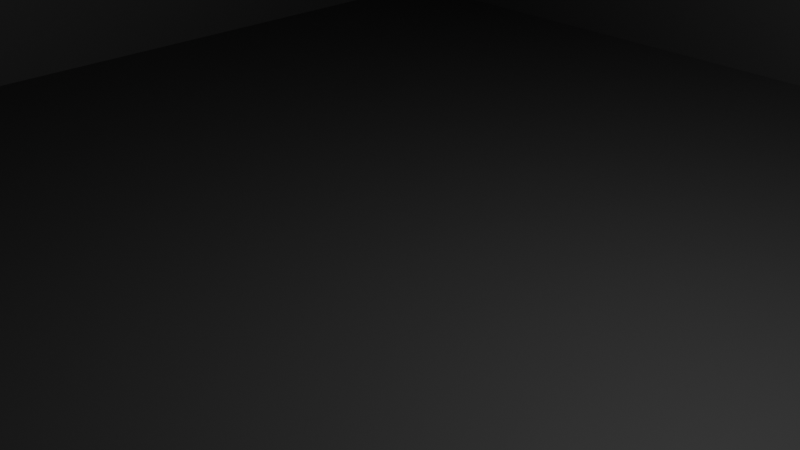 # Source: City_Building2.blend  (saved by Blender 4.4.30; exported with 4.5.12 LTS)
import bpy
from mathutils import Matrix  # noqa: F401  (used for matrix-valued properties, if any)

bpy.ops.wm.read_factory_settings(use_empty=True)
scene = bpy.context.scene
scene.name = 'Scene'

# ---- collections
col_collection = bpy.data.collections.new('Collection'); scene.collection.children.link(col_collection)

# ---- materials (node trees are filled in below, after node groups)
mat_material = bpy.data.materials.new('Material')
mat_material.alpha_threshold = 0.0
mat_material.roughness = 0.5
mat_material.line_color = (0.0, 0.0, 0.0, 1.0)
mat_material_001 = bpy.data.materials.new('Material.001')
mat_material_002 = bpy.data.materials.new('Material.002')
mat_material_003 = bpy.data.materials.new('Material.003')

# ---- material node trees
mat_material.use_nodes = True; mat_material.node_tree.nodes.clear()
_N = mat_material.node_tree.nodes; _L = mat_material.node_tree.links
n0 = _N.new('ShaderNodeOutputMaterial'); n0.name = 'Material Output'; n0.location = (300, 300)
n1 = _N.new('ShaderNodeBsdfPrincipled'); n1.name = 'Principled BSDF'; n1.location = (10, 300)
n1.inputs[0].default_value = (0.06667, 0.06667, 0.06667, 1.0)
n1.inputs[2].default_value = 0.5512
n1.inputs[3].default_value = 1.45
_L.new(n1.outputs[0], n0.inputs[0])
n0.is_active_output = True
mat_material_001.use_nodes = True; mat_material_001.node_tree.nodes.clear()
_N = mat_material_001.node_tree.nodes; _L = mat_material_001.node_tree.links
n0 = _N.new('ShaderNodeBsdfPrincipled'); n0.name = 'Principled BSDF'; n0.location = (10, 300)
n0.inputs[0].default_value = (0.0, 0.4505, 0.7239, 1.0)
n0.inputs[1].default_value = 0.6535
n0.inputs[2].default_value = 0.1693
n1 = _N.new('ShaderNodeOutputMaterial'); n1.name = 'Material Output'; n1.location = (300, 300)
_L.new(n0.outputs[0], n1.inputs[0])
n1.is_active_output = True
mat_material_002.use_nodes = True; mat_material_002.node_tree.nodes.clear()
_N = mat_material_002.node_tree.nodes; _L = mat_material_002.node_tree.links
n0 = _N.new('ShaderNodeBsdfPrincipled'); n0.name = 'Principled BSDF'; n0.location = (10, 300)
n0.inputs[0].default_value = (0.2889, 0.2889, 0.2889, 1.0)
n0.inputs[1].default_value = 0.6142
n1 = _N.new('ShaderNodeOutputMaterial'); n1.name = 'Material Output'; n1.location = (300, 300)
_L.new(n0.outputs[0], n1.inputs[0])
n1.is_active_output = True
mat_material_003.use_nodes = True; mat_material_003.node_tree.nodes.clear()
_N = mat_material_003.node_tree.nodes; _L = mat_material_003.node_tree.links
n0 = _N.new('ShaderNodeBsdfPrincipled'); n0.name = 'Principled BSDF'; n0.location = (10, 300)
n0.inputs[0].default_value = (0.6111, 0.6111, 0.6111, 1.0)
n0.inputs[1].default_value = 0.6614
n1 = _N.new('ShaderNodeOutputMaterial'); n1.name = 'Material Output'; n1.location = (300, 300)
_L.new(n0.outputs[0], n1.inputs[0])
n1.is_active_output = True

# ---- world
world_world = bpy.data.worlds.new('World'); scene.world = world_world
world_world.use_nodes = True; world_world.node_tree.nodes.clear()
_N = world_world.node_tree.nodes; _L = world_world.node_tree.links
n0 = _N.new('ShaderNodeOutputWorld'); n0.name = 'World Output'; n0.location = (300, 300)
n1 = _N.new('ShaderNodeBackground'); n1.name = 'Background'; n1.location = (10, 300)
n1.inputs[0].default_value = (0.05088, 0.05088, 0.05088, 1.0)
_L.new(n1.outputs[0], n0.inputs[0])
n0.is_active_output = True
world_world.color = (0.05088, 0.05088, 0.05088)
world_world.sun_shadow_jitter_overblur = 0.0

# ---- cameras
cam_camera = bpy.data.cameras.new('Camera')
cam_camera.clip_end = 100.0
cam_camera.ortho_scale = 7.314

# ---- lights
light_light = bpy.data.lights.new('Light', 'POINT')
light_light.energy = 1000.0
light_light.shadow_soft_size = 0.1

# ---- meshes
me_cube = bpy.data.meshes.new('Cube')
me_cube.from_pydata([(1.0, 1.0, 1.0), (1.0, 1.0, -1.0), (0.8573, 0.8573, 0.8338), (1.0, -1.0, 1.0), (1.0, -1.0, -1.0), (0.8573, -0.8573, 0.8338), (-1.0, 1.0, 1.0), (-1.0, 1.0, -1.0), (-0.8573, 0.8573, 0.8338), (-1.0, -1.0, 1.0), (-1.0, -1.0, -1.0), (-0.8573, -0.8573, 0.8338), (-0.8573, -0.8573, 1.0), (0.8573, 0.8573, 1.0), (-0.8573, 0.8573, 1.0), (0.8573, -0.8573, 1.0)], [], [(6, 9, 3, 15, 12, 14), (3, 0, 6, 14, 13, 15), (4, 3, 9, 10), (10, 9, 6, 7), (7, 1, 4, 10), (1, 0, 3, 4), (7, 6, 0, 1), (5, 11, 12, 15), (12, 11, 8, 14), (8, 11, 5, 2), (2, 5, 15, 13), (14, 8, 2, 13)])
_uv = me_cube.uv_layers.new(name='UVMap')
_uv.uv.foreach_set('vector', [0.875, 0.5, 0.875, 0.75, 0.625, 0.75, 0.6428, 0.7322, 0.8572, 0.7322, 0.8572, 0.5178, 0.625, 0.75, 0.625, 0.5, 0.875, 0.5, 0.8572, 0.5178, 0.6428, 0.5178, 0.6428, 0.7322, 0.375, 0.75, 0.625, 0.75, 0.625, 1.0, 0.375, 1.0, 0.375, 0.0, 0.625, 0.0, 0.625, 0.25, 0.375, 0.25, 0.125, 0.5, 0.375, 0.5, 0.375, 0.75, 0.125, 0.75, 0.375, 0.5, 0.625, 0.5, 0.625, 0.75, 0.375, 0.75, 0.375, 0.25, 0.625, 0.25, 0.625, 0.5, 0.375, 0.5, 0.375, 0.75, 0.375, 1.0, 0.3958, 1.0, 0.3958, 0.75, 0.3958, 0.0, 0.375, 0.0, 0.375, 0.25, 0.3958, 0.25, 0.125, 0.5, 0.125, 0.75, 0.375, 0.75, 0.375, 0.5, 0.375, 0.5, 0.375, 0.75, 0.3958, 0.75, 0.3958, 0.5, 0.3958, 0.25, 0.375, 0.25, 0.375, 0.5, 0.3958, 0.5])
me_cube.materials.append(mat_material)
me_cube.use_mirror_vertex_groups = False
me_cube.update()
me_cube_002 = bpy.data.meshes.new('Cube.002')
me_cube_002.from_pydata([(-1.0, 1.0, -1.0), (-1.0, 1.0, 1.0), (1.0, 1.0, -1.0), (1.0, 1.0, 1.0), (1.4, 1.0, -1.0), (1.4, 1.0, 1.0), (3.4, 1.0, -1.0), (3.4, 1.0, 1.0), (3.8, 1.0, -1.0), (3.8, 1.0, 1.0), (5.8, 1.0, -1.0), (5.8, 1.0, 1.0), (6.2, 1.0, -1.0), (6.2, 1.0, 1.0), (8.2, 1.0, -1.0), (8.2, 1.0, 1.0), (8.6, 1.0, -1.0), (8.6, 1.0, 1.0), (10.6, 1.0, -1.0), (10.6, 1.0, 1.0), (-1.0, 1.0, 1.2), (-1.0, 1.0, 3.2), (1.0, 1.0, 1.2), (1.0, 1.0, 3.2), (1.4, 1.0, 1.2), (1.4, 1.0, 3.2), (3.4, 1.0, 1.2), (3.4, 1.0, 3.2), (3.8, 1.0, 1.2), (3.8, 1.0, 3.2), (5.8, 1.0, 1.2), (5.8, 1.0, 3.2), (6.2, 1.0, 1.2), (6.2, 1.0, 3.2), (8.2, 1.0, 1.2), (8.2, 1.0, 3.2), (8.6, 1.0, 1.2), (8.6, 1.0, 3.2), (10.6, 1.0, 1.2), (10.6, 1.0, 3.2), (-1.0, 1.0, 3.4), (-1.0, 1.0, 5.4), (1.0, 1.0, 3.4), (1.0, 1.0, 5.4), (1.4, 1.0, 3.4), (1.4, 1.0, 5.4), (3.4, 1.0, 3.4), (3.4, 1.0, 5.4), (3.8, 1.0, 3.4), (3.8, 1.0, 5.4), (5.8, 1.0, 3.4), (5.8, 1.0, 5.4), (6.2, 1.0, 3.4), (6.2, 1.0, 5.4), (8.2, 1.0, 3.4), (8.2, 1.0, 5.4), (8.6, 1.0, 3.4), (8.6, 1.0, 5.4), (10.6, 1.0, 3.4), (10.6, 1.0, 5.4), (-1.0, 1.0, 5.6), (-1.0, 1.0, 7.6), (1.0, 1.0, 5.6), (1.0, 1.0, 7.6), (1.4, 1.0, 5.6), (1.4, 1.0, 7.6), (3.4, 1.0, 5.6), (3.4, 1.0, 7.6), (3.8, 1.0, 5.6), (3.8, 1.0, 7.6), (5.8, 1.0, 5.6), (5.8, 1.0, 7.6), (6.2, 1.0, 5.6), (6.2, 1.0, 7.6), (8.2, 1.0, 5.6), (8.2, 1.0, 7.6), (8.6, 1.0, 5.6), (8.6, 1.0, 7.6), (10.6, 1.0, 5.6), (10.6, 1.0, 7.6), (-1.0, 1.0, 7.8), (-1.0, 1.0, 9.8), (1.0, 1.0, 7.8), (1.0, 1.0, 9.8), (1.4, 1.0, 7.8), (1.4, 1.0, 9.8), (3.4, 1.0, 7.8), (3.4, 1.0, 9.8), (3.8, 1.0, 7.8), (3.8, 1.0, 9.8), (5.8, 1.0, 7.8), (5.8, 1.0, 9.8), (6.2, 1.0, 7.8), (6.2, 1.0, 9.8), (8.2, 1.0, 7.8), (8.2, 1.0, 9.8), (8.6, 1.0, 7.8), (8.6, 1.0, 9.8), (10.6, 1.0, 7.8), (10.6, 1.0, 9.8), (-1.0, 1.0, 10.0), (-1.0, 1.0, 12.0), (1.0, 1.0, 10.0), (1.0, 1.0, 12.0), (1.4, 1.0, 10.0), (1.4, 1.0, 12.0), (3.4, 1.0, 10.0), (3.4, 1.0, 12.0), (3.8, 1.0, 10.0), (3.8, 1.0, 12.0), (5.8, 1.0, 10.0), (5.8, 1.0, 12.0), (6.2, 1.0, 10.0), (6.2, 1.0, 12.0), (8.2, 1.0, 10.0), (8.2, 1.0, 12.0), (8.6, 1.0, 10.0), (8.6, 1.0, 12.0), (10.6, 1.0, 10.0), (10.6, 1.0, 12.0)], [], [(0, 1, 3, 2), (4, 5, 7, 6), (8, 9, 11, 10), (12, 13, 15, 14), (16, 17, 19, 18), (20, 21, 23, 22), (24, 25, 27, 26), (28, 29, 31, 30), (32, 33, 35, 34), (36, 37, 39, 38), (40, 41, 43, 42), (44, 45, 47, 46), (48, 49, 51, 50), (52, 53, 55, 54), (56, 57, 59, 58), (60, 61, 63, 62), (64, 65, 67, 66), (68, 69, 71, 70), (72, 73, 75, 74), (76, 77, 79, 78), (80, 81, 83, 82), (84, 85, 87, 86), (88, 89, 91, 90), (92, 93, 95, 94), (96, 97, 99, 98), (100, 101, 103, 102), (104, 105, 107, 106), (108, 109, 111, 110), (112, 113, 115, 114), (116, 117, 119, 118)])
_uv = me_cube_002.uv_layers.new(name='UVMap')
_uv.uv.foreach_set('vector', [0.375, 0.25, 0.625, 0.25, 0.625, 0.5, 0.375, 0.5, 0.375, 0.25, 0.625, 0.25, 0.625, 0.5, 0.375, 0.5, 0.375, 0.25, 0.625, 0.25, 0.625, 0.5, 0.375, 0.5, 0.375, 0.25, 0.625, 0.25, 0.625, 0.5, 0.375, 0.5, 0.375, 0.25, 0.625, 0.25, 0.625, 0.5, 0.375, 0.5, 0.375, 0.25, 0.625, 0.25, 0.625, 0.5, 0.375, 0.5, 0.375, 0.25, 0.625, 0.25, 0.625, 0.5, 0.375, 0.5, 0.375, 0.25, 0.625, 0.25, 0.625, 0.5, 0.375, 0.5, 0.375, 0.25, 0.625, 0.25, 0.625, 0.5, 0.375, 0.5, 0.375, 0.25, 0.625, 0.25, 0.625, 0.5, 0.375, 0.5, 0.375, 0.25, 0.625, 0.25, 0.625, 0.5, 0.375, 0.5, 0.375, 0.25, 0.625, 0.25, 0.625, 0.5, 0.375, 0.5, 0.375, 0.25, 0.625, 0.25, 0.625, 0.5, 0.375, 0.5, 0.375, 0.25, 0.625, 0.25, 0.625, 0.5, 0.375, 0.5, 0.375, 0.25, 0.625, 0.25, 0.625, 0.5, 0.375, 0.5, 0.375, 0.25, 0.625, 0.25, 0.625, 0.5, 0.375, 0.5, 0.375, 0.25, 0.625, 0.25, 0.625, 0.5, 0.375, 0.5, 0.375, 0.25, 0.625, 0.25, 0.625, 0.5, 0.375, 0.5, 0.375, 0.25, 0.625, 0.25, 0.625, 0.5, 0.375, 0.5, 0.375, 0.25, 0.625, 0.25, 0.625, 0.5, 0.375, 0.5, 0.375, 0.25, 0.625, 0.25, 0.625, 0.5, 0.375, 0.5, 0.375, 0.25, 0.625, 0.25, 0.625, 0.5, 0.375, 0.5, 0.375, 0.25, 0.625, 0.25, 0.625, 0.5, 0.375, 0.5, 0.375, 0.25, 0.625, 0.25, 0.625, 0.5, 0.375, 0.5, 0.375, 0.25, 0.625, 0.25, 0.625, 0.5, 0.375, 0.5, 0.375, 0.25, 0.625, 0.25, 0.625, 0.5, 0.375, 0.5, 0.375, 0.25, 0.625, 0.25, 0.625, 0.5, 0.375, 0.5, 0.375, 0.25, 0.625, 0.25, 0.625, 0.5, 0.375, 0.5, 0.375, 0.25, 0.625, 0.25, 0.625, 0.5, 0.375, 0.5, 0.375, 0.25, 0.625, 0.25, 0.625, 0.5, 0.375, 0.5])
me_cube_002.materials.append(mat_material_001)
me_cube_002.update()
me_cube_005 = bpy.data.meshes.new('Cube.005')
me_cube_005.from_pydata([(-1.0, 1.0, -1.0), (-1.0, 1.0, 1.0), (1.0, 1.0, -1.0), (1.0, 1.0, 1.0), (1.4, 1.0, -1.0), (1.4, 1.0, 1.0), (3.4, 1.0, -1.0), (3.4, 1.0, 1.0), (3.8, 1.0, -1.0), (3.8, 1.0, 1.0), (5.8, 1.0, -1.0), (5.8, 1.0, 1.0), (6.2, 1.0, -1.0), (6.2, 1.0, 1.0), (8.2, 1.0, -1.0), (8.2, 1.0, 1.0), (8.6, 1.0, -1.0), (8.6, 1.0, 1.0), (10.6, 1.0, -1.0), (10.6, 1.0, 1.0), (-1.0, 1.0, 1.2), (-1.0, 1.0, 3.2), (1.0, 1.0, 1.2), (1.0, 1.0, 3.2), (1.4, 1.0, 1.2), (1.4, 1.0, 3.2), (3.4, 1.0, 1.2), (3.4, 1.0, 3.2), (3.8, 1.0, 1.2), (3.8, 1.0, 3.2), (5.8, 1.0, 1.2), (5.8, 1.0, 3.2), (6.2, 1.0, 1.2), (6.2, 1.0, 3.2), (8.2, 1.0, 1.2), (8.2, 1.0, 3.2), (8.6, 1.0, 1.2), (8.6, 1.0, 3.2), (10.6, 1.0, 1.2), (10.6, 1.0, 3.2), (-1.0, 1.0, 3.4), (-1.0, 1.0, 5.4), (1.0, 1.0, 3.4), (1.0, 1.0, 5.4), (1.4, 1.0, 3.4), (1.4, 1.0, 5.4), (3.4, 1.0, 3.4), (3.4, 1.0, 5.4), (3.8, 1.0, 3.4), (3.8, 1.0, 5.4), (5.8, 1.0, 3.4), (5.8, 1.0, 5.4), (6.2, 1.0, 3.4), (6.2, 1.0, 5.4), (8.2, 1.0, 3.4), (8.2, 1.0, 5.4), (8.6, 1.0, 3.4), (8.6, 1.0, 5.4), (10.6, 1.0, 3.4), (10.6, 1.0, 5.4), (-1.0, 1.0, 5.6), (-1.0, 1.0, 7.6), (1.0, 1.0, 5.6), (1.0, 1.0, 7.6), (1.4, 1.0, 5.6), (1.4, 1.0, 7.6), (3.4, 1.0, 5.6), (3.4, 1.0, 7.6), (3.8, 1.0, 5.6), (3.8, 1.0, 7.6), (5.8, 1.0, 5.6), (5.8, 1.0, 7.6), (6.2, 1.0, 5.6), (6.2, 1.0, 7.6), (8.2, 1.0, 5.6), (8.2, 1.0, 7.6), (8.6, 1.0, 5.6), (8.6, 1.0, 7.6), (10.6, 1.0, 5.6), (10.6, 1.0, 7.6), (-1.0, 1.0, 7.8), (-1.0, 1.0, 9.8), (1.0, 1.0, 7.8), (1.0, 1.0, 9.8), (1.4, 1.0, 7.8), (1.4, 1.0, 9.8), (3.4, 1.0, 7.8), (3.4, 1.0, 9.8), (3.8, 1.0, 7.8), (3.8, 1.0, 9.8), (5.8, 1.0, 7.8), (5.8, 1.0, 9.8), (6.2, 1.0, 7.8), (6.2, 1.0, 9.8), (8.2, 1.0, 7.8), (8.2, 1.0, 9.8), (8.6, 1.0, 7.8), (8.6, 1.0, 9.8), (10.6, 1.0, 7.8), (10.6, 1.0, 9.8), (-1.0, 1.0, 10.0), (-1.0, 1.0, 12.0), (1.0, 1.0, 10.0), (1.0, 1.0, 12.0), (1.4, 1.0, 10.0), (1.4, 1.0, 12.0), (3.4, 1.0, 10.0), (3.4, 1.0, 12.0), (3.8, 1.0, 10.0), (3.8, 1.0, 12.0), (5.8, 1.0, 10.0), (5.8, 1.0, 12.0), (6.2, 1.0, 10.0), (6.2, 1.0, 12.0), (8.2, 1.0, 10.0), (8.2, 1.0, 12.0), (8.6, 1.0, 10.0), (8.6, 1.0, 12.0), (10.6, 1.0, 10.0), (10.6, 1.0, 12.0)], [], [(0, 1, 3, 2), (4, 5, 7, 6), (8, 9, 11, 10), (12, 13, 15, 14), (16, 17, 19, 18), (20, 21, 23, 22), (24, 25, 27, 26), (28, 29, 31, 30), (32, 33, 35, 34), (36, 37, 39, 38), (40, 41, 43, 42), (44, 45, 47, 46), (48, 49, 51, 50), (52, 53, 55, 54), (56, 57, 59, 58), (60, 61, 63, 62), (64, 65, 67, 66), (68, 69, 71, 70), (72, 73, 75, 74), (76, 77, 79, 78), (80, 81, 83, 82), (84, 85, 87, 86), (88, 89, 91, 90), (92, 93, 95, 94), (96, 97, 99, 98), (100, 101, 103, 102), (104, 105, 107, 106), (108, 109, 111, 110), (112, 113, 115, 114), (116, 117, 119, 118)])
_uv = me_cube_005.uv_layers.new(name='UVMap')
_uv.uv.foreach_set('vector', [0.375, 0.25, 0.625, 0.25, 0.625, 0.5, 0.375, 0.5, 0.375, 0.25, 0.625, 0.25, 0.625, 0.5, 0.375, 0.5, 0.375, 0.25, 0.625, 0.25, 0.625, 0.5, 0.375, 0.5, 0.375, 0.25, 0.625, 0.25, 0.625, 0.5, 0.375, 0.5, 0.375, 0.25, 0.625, 0.25, 0.625, 0.5, 0.375, 0.5, 0.375, 0.25, 0.625, 0.25, 0.625, 0.5, 0.375, 0.5, 0.375, 0.25, 0.625, 0.25, 0.625, 0.5, 0.375, 0.5, 0.375, 0.25, 0.625, 0.25, 0.625, 0.5, 0.375, 0.5, 0.375, 0.25, 0.625, 0.25, 0.625, 0.5, 0.375, 0.5, 0.375, 0.25, 0.625, 0.25, 0.625, 0.5, 0.375, 0.5, 0.375, 0.25, 0.625, 0.25, 0.625, 0.5, 0.375, 0.5, 0.375, 0.25, 0.625, 0.25, 0.625, 0.5, 0.375, 0.5, 0.375, 0.25, 0.625, 0.25, 0.625, 0.5, 0.375, 0.5, 0.375, 0.25, 0.625, 0.25, 0.625, 0.5, 0.375, 0.5, 0.375, 0.25, 0.625, 0.25, 0.625, 0.5, 0.375, 0.5, 0.375, 0.25, 0.625, 0.25, 0.625, 0.5, 0.375, 0.5, 0.375, 0.25, 0.625, 0.25, 0.625, 0.5, 0.375, 0.5, 0.375, 0.25, 0.625, 0.25, 0.625, 0.5, 0.375, 0.5, 0.375, 0.25, 0.625, 0.25, 0.625, 0.5, 0.375, 0.5, 0.375, 0.25, 0.625, 0.25, 0.625, 0.5, 0.375, 0.5, 0.375, 0.25, 0.625, 0.25, 0.625, 0.5, 0.375, 0.5, 0.375, 0.25, 0.625, 0.25, 0.625, 0.5, 0.375, 0.5, 0.375, 0.25, 0.625, 0.25, 0.625, 0.5, 0.375, 0.5, 0.375, 0.25, 0.625, 0.25, 0.625, 0.5, 0.375, 0.5, 0.375, 0.25, 0.625, 0.25, 0.625, 0.5, 0.375, 0.5, 0.375, 0.25, 0.625, 0.25, 0.625, 0.5, 0.375, 0.5, 0.375, 0.25, 0.625, 0.25, 0.625, 0.5, 0.375, 0.5, 0.375, 0.25, 0.625, 0.25, 0.625, 0.5, 0.375, 0.5, 0.375, 0.25, 0.625, 0.25, 0.625, 0.5, 0.375, 0.5, 0.375, 0.25, 0.625, 0.25, 0.625, 0.5, 0.375, 0.5])
me_cube_005.materials.append(mat_material_001)
me_cube_005.update()
me_cube_006 = bpy.data.meshes.new('Cube.006')
me_cube_006.from_pydata([(-1.0, 1.0, -1.0), (-1.0, 1.0, 1.0), (1.0, 1.0, -1.0), (1.0, 1.0, 1.0), (1.4, 1.0, -1.0), (1.4, 1.0, 1.0), (3.4, 1.0, -1.0), (3.4, 1.0, 1.0), (3.8, 1.0, -1.0), (3.8, 1.0, 1.0), (5.8, 1.0, -1.0), (5.8, 1.0, 1.0), (6.2, 1.0, -1.0), (6.2, 1.0, 1.0), (8.2, 1.0, -1.0), (8.2, 1.0, 1.0), (8.6, 1.0, -1.0), (8.6, 1.0, 1.0), (10.6, 1.0, -1.0), (10.6, 1.0, 1.0), (-1.0, 1.0, 1.2), (-1.0, 1.0, 3.2), (1.0, 1.0, 1.2), (1.0, 1.0, 3.2), (1.4, 1.0, 1.2), (1.4, 1.0, 3.2), (3.4, 1.0, 1.2), (3.4, 1.0, 3.2), (3.8, 1.0, 1.2), (3.8, 1.0, 3.2), (5.8, 1.0, 1.2), (5.8, 1.0, 3.2), (6.2, 1.0, 1.2), (6.2, 1.0, 3.2), (8.2, 1.0, 1.2), (8.2, 1.0, 3.2), (8.6, 1.0, 1.2), (8.6, 1.0, 3.2), (10.6, 1.0, 1.2), (10.6, 1.0, 3.2), (-1.0, 1.0, 3.4), (-1.0, 1.0, 5.4), (1.0, 1.0, 3.4), (1.0, 1.0, 5.4), (1.4, 1.0, 3.4), (1.4, 1.0, 5.4), (3.4, 1.0, 3.4), (3.4, 1.0, 5.4), (3.8, 1.0, 3.4), (3.8, 1.0, 5.4), (5.8, 1.0, 3.4), (5.8, 1.0, 5.4), (6.2, 1.0, 3.4), (6.2, 1.0, 5.4), (8.2, 1.0, 3.4), (8.2, 1.0, 5.4), (8.6, 1.0, 3.4), (8.6, 1.0, 5.4), (10.6, 1.0, 3.4), (10.6, 1.0, 5.4), (-1.0, 1.0, 5.6), (-1.0, 1.0, 7.6), (1.0, 1.0, 5.6), (1.0, 1.0, 7.6), (1.4, 1.0, 5.6), (1.4, 1.0, 7.6), (3.4, 1.0, 5.6), (3.4, 1.0, 7.6), (3.8, 1.0, 5.6), (3.8, 1.0, 7.6), (5.8, 1.0, 5.6), (5.8, 1.0, 7.6), (6.2, 1.0, 5.6), (6.2, 1.0, 7.6), (8.2, 1.0, 5.6), (8.2, 1.0, 7.6), (8.6, 1.0, 5.6), (8.6, 1.0, 7.6), (10.6, 1.0, 5.6), (10.6, 1.0, 7.6), (-1.0, 1.0, 7.8), (-1.0, 1.0, 9.8), (1.0, 1.0, 7.8), (1.0, 1.0, 9.8), (1.4, 1.0, 7.8), (1.4, 1.0, 9.8), (3.4, 1.0, 7.8), (3.4, 1.0, 9.8), (3.8, 1.0, 7.8), (3.8, 1.0, 9.8), (5.8, 1.0, 7.8), (5.8, 1.0, 9.8), (6.2, 1.0, 7.8), (6.2, 1.0, 9.8), (8.2, 1.0, 7.8), (8.2, 1.0, 9.8), (8.6, 1.0, 7.8), (8.6, 1.0, 9.8), (10.6, 1.0, 7.8), (10.6, 1.0, 9.8), (-1.0, 1.0, 10.0), (-1.0, 1.0, 12.0), (1.0, 1.0, 10.0), (1.0, 1.0, 12.0), (1.4, 1.0, 10.0), (1.4, 1.0, 12.0), (3.4, 1.0, 10.0), (3.4, 1.0, 12.0), (3.8, 1.0, 10.0), (3.8, 1.0, 12.0), (5.8, 1.0, 10.0), (5.8, 1.0, 12.0), (6.2, 1.0, 10.0), (6.2, 1.0, 12.0), (8.2, 1.0, 10.0), (8.2, 1.0, 12.0), (8.6, 1.0, 10.0), (8.6, 1.0, 12.0), (10.6, 1.0, 10.0), (10.6, 1.0, 12.0)], [], [(0, 1, 3, 2), (4, 5, 7, 6), (8, 9, 11, 10), (12, 13, 15, 14), (16, 17, 19, 18), (20, 21, 23, 22), (24, 25, 27, 26), (28, 29, 31, 30), (32, 33, 35, 34), (36, 37, 39, 38), (40, 41, 43, 42), (44, 45, 47, 46), (48, 49, 51, 50), (52, 53, 55, 54), (56, 57, 59, 58), (60, 61, 63, 62), (64, 65, 67, 66), (68, 69, 71, 70), (72, 73, 75, 74), (76, 77, 79, 78), (80, 81, 83, 82), (84, 85, 87, 86), (88, 89, 91, 90), (92, 93, 95, 94), (96, 97, 99, 98), (100, 101, 103, 102), (104, 105, 107, 106), (108, 109, 111, 110), (112, 113, 115, 114), (116, 117, 119, 118)])
_uv = me_cube_006.uv_layers.new(name='UVMap')
_uv.uv.foreach_set('vector', [0.375, 0.25, 0.625, 0.25, 0.625, 0.5, 0.375, 0.5, 0.375, 0.25, 0.625, 0.25, 0.625, 0.5, 0.375, 0.5, 0.375, 0.25, 0.625, 0.25, 0.625, 0.5, 0.375, 0.5, 0.375, 0.25, 0.625, 0.25, 0.625, 0.5, 0.375, 0.5, 0.375, 0.25, 0.625, 0.25, 0.625, 0.5, 0.375, 0.5, 0.375, 0.25, 0.625, 0.25, 0.625, 0.5, 0.375, 0.5, 0.375, 0.25, 0.625, 0.25, 0.625, 0.5, 0.375, 0.5, 0.375, 0.25, 0.625, 0.25, 0.625, 0.5, 0.375, 0.5, 0.375, 0.25, 0.625, 0.25, 0.625, 0.5, 0.375, 0.5, 0.375, 0.25, 0.625, 0.25, 0.625, 0.5, 0.375, 0.5, 0.375, 0.25, 0.625, 0.25, 0.625, 0.5, 0.375, 0.5, 0.375, 0.25, 0.625, 0.25, 0.625, 0.5, 0.375, 0.5, 0.375, 0.25, 0.625, 0.25, 0.625, 0.5, 0.375, 0.5, 0.375, 0.25, 0.625, 0.25, 0.625, 0.5, 0.375, 0.5, 0.375, 0.25, 0.625, 0.25, 0.625, 0.5, 0.375, 0.5, 0.375, 0.25, 0.625, 0.25, 0.625, 0.5, 0.375, 0.5, 0.375, 0.25, 0.625, 0.25, 0.625, 0.5, 0.375, 0.5, 0.375, 0.25, 0.625, 0.25, 0.625, 0.5, 0.375, 0.5, 0.375, 0.25, 0.625, 0.25, 0.625, 0.5, 0.375, 0.5, 0.375, 0.25, 0.625, 0.25, 0.625, 0.5, 0.375, 0.5, 0.375, 0.25, 0.625, 0.25, 0.625, 0.5, 0.375, 0.5, 0.375, 0.25, 0.625, 0.25, 0.625, 0.5, 0.375, 0.5, 0.375, 0.25, 0.625, 0.25, 0.625, 0.5, 0.375, 0.5, 0.375, 0.25, 0.625, 0.25, 0.625, 0.5, 0.375, 0.5, 0.375, 0.25, 0.625, 0.25, 0.625, 0.5, 0.375, 0.5, 0.375, 0.25, 0.625, 0.25, 0.625, 0.5, 0.375, 0.5, 0.375, 0.25, 0.625, 0.25, 0.625, 0.5, 0.375, 0.5, 0.375, 0.25, 0.625, 0.25, 0.625, 0.5, 0.375, 0.5, 0.375, 0.25, 0.625, 0.25, 0.625, 0.5, 0.375, 0.5, 0.375, 0.25, 0.625, 0.25, 0.625, 0.5, 0.375, 0.5])
me_cube_006.materials.append(mat_material_001)
me_cube_006.update()
me_cube_007 = bpy.data.meshes.new('Cube.007')
me_cube_007.from_pydata([(-1.0, 1.0, -1.0), (-1.0, 1.0, 1.0), (1.0, 1.0, -1.0), (1.0, 1.0, 1.0), (1.4, 1.0, -1.0), (1.4, 1.0, 1.0), (3.4, 1.0, -1.0), (3.4, 1.0, 1.0), (3.8, 1.0, -1.0), (3.8, 1.0, 1.0), (5.8, 1.0, -1.0), (5.8, 1.0, 1.0), (6.2, 1.0, -1.0), (6.2, 1.0, 1.0), (8.2, 1.0, -1.0), (8.2, 1.0, 1.0), (8.6, 1.0, -1.0), (8.6, 1.0, 1.0), (10.6, 1.0, -1.0), (10.6, 1.0, 1.0), (-1.0, 1.0, 1.2), (-1.0, 1.0, 3.2), (1.0, 1.0, 1.2), (1.0, 1.0, 3.2), (1.4, 1.0, 1.2), (1.4, 1.0, 3.2), (3.4, 1.0, 1.2), (3.4, 1.0, 3.2), (3.8, 1.0, 1.2), (3.8, 1.0, 3.2), (5.8, 1.0, 1.2), (5.8, 1.0, 3.2), (6.2, 1.0, 1.2), (6.2, 1.0, 3.2), (8.2, 1.0, 1.2), (8.2, 1.0, 3.2), (8.6, 1.0, 1.2), (8.6, 1.0, 3.2), (10.6, 1.0, 1.2), (10.6, 1.0, 3.2), (-1.0, 1.0, 3.4), (-1.0, 1.0, 5.4), (1.0, 1.0, 3.4), (1.0, 1.0, 5.4), (1.4, 1.0, 3.4), (1.4, 1.0, 5.4), (3.4, 1.0, 3.4), (3.4, 1.0, 5.4), (3.8, 1.0, 3.4), (3.8, 1.0, 5.4), (5.8, 1.0, 3.4), (5.8, 1.0, 5.4), (6.2, 1.0, 3.4), (6.2, 1.0, 5.4), (8.2, 1.0, 3.4), (8.2, 1.0, 5.4), (8.6, 1.0, 3.4), (8.6, 1.0, 5.4), (10.6, 1.0, 3.4), (10.6, 1.0, 5.4), (-1.0, 1.0, 5.6), (-1.0, 1.0, 7.6), (1.0, 1.0, 5.6), (1.0, 1.0, 7.6), (1.4, 1.0, 5.6), (1.4, 1.0, 7.6), (3.4, 1.0, 5.6), (3.4, 1.0, 7.6), (3.8, 1.0, 5.6), (3.8, 1.0, 7.6), (5.8, 1.0, 5.6), (5.8, 1.0, 7.6), (6.2, 1.0, 5.6), (6.2, 1.0, 7.6), (8.2, 1.0, 5.6), (8.2, 1.0, 7.6), (8.6, 1.0, 5.6), (8.6, 1.0, 7.6), (10.6, 1.0, 5.6), (10.6, 1.0, 7.6), (-1.0, 1.0, 7.8), (-1.0, 1.0, 9.8), (1.0, 1.0, 7.8), (1.0, 1.0, 9.8), (1.4, 1.0, 7.8), (1.4, 1.0, 9.8), (3.4, 1.0, 7.8), (3.4, 1.0, 9.8), (3.8, 1.0, 7.8), (3.8, 1.0, 9.8), (5.8, 1.0, 7.8), (5.8, 1.0, 9.8), (6.2, 1.0, 7.8), (6.2, 1.0, 9.8), (8.2, 1.0, 7.8), (8.2, 1.0, 9.8), (8.6, 1.0, 7.8), (8.6, 1.0, 9.8), (10.6, 1.0, 7.8), (10.6, 1.0, 9.8), (-1.0, 1.0, 10.0), (-1.0, 1.0, 12.0), (1.0, 1.0, 10.0), (1.0, 1.0, 12.0), (1.4, 1.0, 10.0), (1.4, 1.0, 12.0), (3.4, 1.0, 10.0), (3.4, 1.0, 12.0), (3.8, 1.0, 10.0), (3.8, 1.0, 12.0), (5.8, 1.0, 10.0), (5.8, 1.0, 12.0), (6.2, 1.0, 10.0), (6.2, 1.0, 12.0), (8.2, 1.0, 10.0), (8.2, 1.0, 12.0), (8.6, 1.0, 10.0), (8.6, 1.0, 12.0), (10.6, 1.0, 10.0), (10.6, 1.0, 12.0)], [], [(0, 1, 3, 2), (4, 5, 7, 6), (8, 9, 11, 10), (12, 13, 15, 14), (16, 17, 19, 18), (20, 21, 23, 22), (24, 25, 27, 26), (28, 29, 31, 30), (32, 33, 35, 34), (36, 37, 39, 38), (40, 41, 43, 42), (44, 45, 47, 46), (48, 49, 51, 50), (52, 53, 55, 54), (56, 57, 59, 58), (60, 61, 63, 62), (64, 65, 67, 66), (68, 69, 71, 70), (72, 73, 75, 74), (76, 77, 79, 78), (80, 81, 83, 82), (84, 85, 87, 86), (88, 89, 91, 90), (92, 93, 95, 94), (96, 97, 99, 98), (100, 101, 103, 102), (104, 105, 107, 106), (108, 109, 111, 110), (112, 113, 115, 114), (116, 117, 119, 118)])
_uv = me_cube_007.uv_layers.new(name='UVMap')
_uv.uv.foreach_set('vector', [0.375, 0.25, 0.625, 0.25, 0.625, 0.5, 0.375, 0.5, 0.375, 0.25, 0.625, 0.25, 0.625, 0.5, 0.375, 0.5, 0.375, 0.25, 0.625, 0.25, 0.625, 0.5, 0.375, 0.5, 0.375, 0.25, 0.625, 0.25, 0.625, 0.5, 0.375, 0.5, 0.375, 0.25, 0.625, 0.25, 0.625, 0.5, 0.375, 0.5, 0.375, 0.25, 0.625, 0.25, 0.625, 0.5, 0.375, 0.5, 0.375, 0.25, 0.625, 0.25, 0.625, 0.5, 0.375, 0.5, 0.375, 0.25, 0.625, 0.25, 0.625, 0.5, 0.375, 0.5, 0.375, 0.25, 0.625, 0.25, 0.625, 0.5, 0.375, 0.5, 0.375, 0.25, 0.625, 0.25, 0.625, 0.5, 0.375, 0.5, 0.375, 0.25, 0.625, 0.25, 0.625, 0.5, 0.375, 0.5, 0.375, 0.25, 0.625, 0.25, 0.625, 0.5, 0.375, 0.5, 0.375, 0.25, 0.625, 0.25, 0.625, 0.5, 0.375, 0.5, 0.375, 0.25, 0.625, 0.25, 0.625, 0.5, 0.375, 0.5, 0.375, 0.25, 0.625, 0.25, 0.625, 0.5, 0.375, 0.5, 0.375, 0.25, 0.625, 0.25, 0.625, 0.5, 0.375, 0.5, 0.375, 0.25, 0.625, 0.25, 0.625, 0.5, 0.375, 0.5, 0.375, 0.25, 0.625, 0.25, 0.625, 0.5, 0.375, 0.5, 0.375, 0.25, 0.625, 0.25, 0.625, 0.5, 0.375, 0.5, 0.375, 0.25, 0.625, 0.25, 0.625, 0.5, 0.375, 0.5, 0.375, 0.25, 0.625, 0.25, 0.625, 0.5, 0.375, 0.5, 0.375, 0.25, 0.625, 0.25, 0.625, 0.5, 0.375, 0.5, 0.375, 0.25, 0.625, 0.25, 0.625, 0.5, 0.375, 0.5, 0.375, 0.25, 0.625, 0.25, 0.625, 0.5, 0.375, 0.5, 0.375, 0.25, 0.625, 0.25, 0.625, 0.5, 0.375, 0.5, 0.375, 0.25, 0.625, 0.25, 0.625, 0.5, 0.375, 0.5, 0.375, 0.25, 0.625, 0.25, 0.625, 0.5, 0.375, 0.5, 0.375, 0.25, 0.625, 0.25, 0.625, 0.5, 0.375, 0.5, 0.375, 0.25, 0.625, 0.25, 0.625, 0.5, 0.375, 0.5, 0.375, 0.25, 0.625, 0.25, 0.625, 0.5, 0.375, 0.5])
me_cube_007.materials.append(mat_material_001)
me_cube_007.update()
me_cube_009 = bpy.data.meshes.new('Cube.009')
me_cube_009.from_pydata([(-1.0, -1.0, -1.0), (-1.0, -1.0, 1.0), (-1.0, 1.0, -1.0), (-1.0, 1.0, 1.0), (1.0, -1.0, -1.0), (1.0, -1.0, 1.0), (1.0, 1.0, -1.0), (1.0, 1.0, 1.0)], [], [(0, 1, 3, 2), (2, 3, 7, 6), (6, 7, 5, 4), (4, 5, 1, 0), (2, 6, 4, 0), (7, 3, 1, 5)])
_uv = me_cube_009.uv_layers.new(name='UVMap')
_uv.uv.foreach_set('vector', [0.375, 0.0, 0.625, 0.0, 0.625, 0.25, 0.375, 0.25, 0.375, 0.25, 0.625, 0.25, 0.625, 0.5, 0.375, 0.5, 0.375, 0.5, 0.625, 0.5, 0.625, 0.75, 0.375, 0.75, 0.375, 0.75, 0.625, 0.75, 0.625, 1.0, 0.375, 1.0, 0.125, 0.5, 0.375, 0.5, 0.375, 0.75, 0.125, 0.75, 0.625, 0.5, 0.875, 0.5, 0.875, 0.75, 0.625, 0.75])
me_cube_009.materials.append(mat_material)
me_cube_009.update()
me_cylinder = bpy.data.meshes.new('Cylinder')
me_cylinder.from_pydata([(0.0, 1.0, -1.0), (0.3246, 0.9106, 0.9261), (0.5, 0.866, -1.0), (0.7238, 0.6899, 0.9968), (0.866, 0.5, -1.0), (0.929, 0.2844, 1.068), (1.0, 0.0, -1.0), (0.8853, -0.1974, 1.122), (0.866, -0.5, -1.0), (0.6044, -0.6263, 1.142), (0.5, -0.866, -1.0), (0.1615, -0.8873, 1.125), (0.0, -1.0, -1.0), (-0.3246, -0.9106, 1.074), (-0.5, -0.866, -1.0), (-0.7238, -0.6899, 1.003), (-0.866, -0.5, -1.0), (-0.929, -0.2844, 0.9315), (-1.0, 0.0, -1.0), (-0.8853, 0.1974, 0.8783), (-0.866, 0.5, -1.0), (-0.6044, 0.6262, 0.8576), (-0.5, 0.866, -1.0), (-0.1615, 0.8873, 0.8751)], [], [(0, 1, 3, 2), (2, 3, 5, 4), (4, 5, 7, 6), (6, 7, 9, 8), (8, 9, 11, 10), (10, 11, 13, 12), (12, 13, 15, 14), (14, 15, 17, 16), (16, 17, 19, 18), (18, 19, 21, 20), (3, 1, 23, 21, 19, 17, 15, 13, 11, 9, 7, 5), (20, 21, 23, 22), (22, 23, 1, 0), (0, 2, 4, 6, 8, 10, 12, 14, 16, 18, 20, 22)])
_uv = me_cylinder.uv_layers.new(name='UVMap')
_uv.uv.foreach_set('vector', [1.0, 0.5, 1.0, 1.0, 0.9167, 1.0, 0.9167, 0.5, 0.9167, 0.5, 0.9167, 1.0, 0.8333, 1.0, 0.8333, 0.5, 0.8333, 0.5, 0.8333, 1.0, 0.75, 1.0, 0.75, 0.5, 0.75, 0.5, 0.75, 1.0, 0.6667, 1.0, 0.6667, 0.5, 0.6667, 0.5, 0.6667, 1.0, 0.5833, 1.0, 0.5833, 0.5, 0.5833, 0.5, 0.5833, 1.0, 0.5, 1.0, 0.5, 0.5, 0.5, 0.5, 0.5, 1.0, 0.4167, 1.0, 0.4167, 0.5, 0.4167, 0.5, 0.4167, 1.0, 0.3333, 1.0, 0.3333, 0.5, 0.3333, 0.5, 0.3333, 1.0, 0.25, 1.0, 0.25, 0.5, 0.25, 0.5, 0.25, 1.0, 0.1667, 1.0, 0.1667, 0.5, 0.37, 0.4578, 0.25, 0.49, 0.13, 0.4578, 0.04215, 0.37, 0.01, 0.25, 0.04215, 0.13, 0.13, 0.04215, 0.25, 0.01, 0.37, 0.04215, 0.4578, 0.13, 0.49, 0.25, 0.4578, 0.37, 0.1667, 0.5, 0.1667, 1.0, 0.08333, 1.0, 0.08333, 0.5, 0.08333, 0.5, 0.08333, 1.0, 7.451e-08, 1.0, 7.451e-08, 0.5, 0.75, 0.49, 0.87, 0.4578, 0.9578, 0.37, 0.99, 0.25, 0.9578, 0.13, 0.87, 0.04215, 0.75, 0.01, 0.63, 0.04215, 0.5422, 0.13, 0.51, 0.25, 0.5422, 0.37, 0.63, 0.4578])
me_cylinder.materials.append(mat_material_002)
me_cylinder.update()
me_icosphere_001 = bpy.data.meshes.new('Icosphere.001')
me_icosphere_001.from_pydata([(0.7236, -0.5257, -0.4472), (-0.2764, -0.8506, -0.4472), (-0.8944, 0.0, -0.4472), (-0.2764, 0.8506, -0.4472), (0.7236, 0.5257, -0.4472), (-0.1625, -0.5, -0.8507), (0.4253, -0.309, -0.8507), (0.2629, -0.809, -0.5257), (0.8506, 0.0, -0.5257), (0.4253, 0.309, -0.8507), (-0.5257, 0.0, -0.8507), (-0.6882, -0.5, -0.5257), (-0.1625, 0.5, -0.8507), (-0.6882, 0.5, -0.5257), (0.2629, 0.809, -0.5257), (0.9511, -0.309, 0.0), (0.9511, 0.309, 0.0), (0.0, -1.0, 0.0), (0.5878, -0.809, 0.0), (-0.9511, -0.309, 0.0), (-0.5878, -0.809, 0.0), (-0.5878, 0.809, 0.0), (-0.9511, 0.309, 0.0), (0.5878, 0.809, 0.0), (0.0, 1.0, 0.0)], [], [(0, 6, 8), (0, 8, 15), (1, 7, 17), (2, 11, 19), (3, 13, 21), (4, 14, 23), (0, 15, 18), (1, 17, 20), (2, 19, 22), (3, 21, 24), (4, 23, 16), (23, 14, 24), (14, 3, 24), (21, 13, 22), (13, 2, 22), (19, 11, 20), (11, 1, 20), (17, 7, 18), (7, 0, 18), (15, 8, 16), (8, 4, 16), (9, 14, 4), (9, 12, 14), (12, 3, 14), (12, 13, 3), (12, 10, 13), (10, 2, 13), (10, 11, 2), (10, 5, 11), (5, 1, 11), (8, 9, 4), (8, 6, 9), (5, 7, 1), (5, 6, 7), (6, 0, 7), (9, 6, 5, 10, 12)])
_uv = me_icosphere_001.uv_layers.new(name='UVMap')
_uv.uv.foreach_set('vector', [0.2727, 0.1575, 0.3182, 0.07873, 0.3636, 0.1575, 0.2727, 0.1575, 0.3636, 0.1575, 0.3182, 0.2362, 0.09091, 0.1575, 0.1818, 0.1575, 0.1364, 0.2362, 0.8182, 0.1575, 0.9091, 0.1575, 0.8636, 0.2362, 0.6364, 0.1575, 0.7273, 0.1575, 0.6818, 0.2362, 0.4545, 0.1575, 0.5455, 0.1575, 0.5, 0.2362, 0.2727, 0.1575, 0.3182, 0.2362, 0.2273, 0.2362, 0.09091, 0.1575, 0.1364, 0.2362, 0.04546, 0.2362, 0.8182, 0.1575, 0.8636, 0.2362, 0.7727, 0.2362, 0.6364, 0.1575, 0.6818, 0.2362, 0.5909, 0.2362, 0.4545, 0.1575, 0.5, 0.2362, 0.4091, 0.2362, 0.5, 0.2362, 0.5455, 0.1575, 0.5909, 0.2362, 0.5455, 0.1575, 0.6364, 0.1575, 0.5909, 0.2362, 0.6818, 0.2362, 0.7273, 0.1575, 0.7727, 0.2362, 0.7273, 0.1575, 0.8182, 0.1575, 0.7727, 0.2362, 0.8636, 0.2362, 0.9091, 0.1575, 0.9545, 0.2362, 0.9091, 0.1575, 1.0, 0.1575, 0.9545, 0.2362, 0.1364, 0.2362, 0.1818, 0.1575, 0.2273, 0.2362, 0.1818, 0.1575, 0.2727, 0.1575, 0.2273, 0.2362, 0.3182, 0.2362, 0.3636, 0.1575, 0.4091, 0.2362, 0.3636, 0.1575, 0.4545, 0.1575, 0.4091, 0.2362, 0.5, 0.07873, 0.5455, 0.1575, 0.4545, 0.1575, 0.5, 0.07873, 0.5909, 0.07873, 0.5455, 0.1575, 0.5909, 0.07873, 0.6364, 0.1575, 0.5455, 0.1575, 0.6818, 0.07873, 0.7273, 0.1575, 0.6364, 0.1575, 0.6818, 0.07873, 0.7727, 0.07873, 0.7273, 0.1575, 0.7727, 0.07873, 0.8182, 0.1575, 0.7273, 0.1575, 0.8636, 0.07873, 0.9091, 0.1575, 0.8182, 0.1575, 0.8636, 0.07873, 0.9545, 0.07873, 0.9091, 0.1575, 0.9545, 0.07873, 1.0, 0.1575, 0.9091, 0.1575, 0.3636, 0.1575, 0.4091, 0.07873, 0.4545, 0.1575, 0.3636, 0.1575, 0.3182, 0.07873, 0.4091, 0.07873, 0.1364, 0.07873, 0.1818, 0.1575, 0.09091, 0.1575, 0.1364, 0.07873, 0.2273, 0.07873, 0.1818, 0.1575, 0.2273, 0.07873, 0.2727, 0.1575, 0.1818, 0.1575, 0.4091, 0.07873, 0.3182, 0.07873, 0.1364, 0.07873, 0.8636, 0.07873, 0.6818, 0.07873])
me_icosphere_001.materials.append(mat_material_003)
me_icosphere_001.update()
me_cylinder_001 = bpy.data.meshes.new('Cylinder.001')
me_cylinder_001.from_pydata([(0.0, 1.0, -1.0), (0.0, 1.0, 1.0), (0.5, 0.866, -1.0), (0.5, 0.866, 1.0), (0.866, 0.5, -1.0), (0.866, 0.5, 1.0), (1.0, 0.0, -1.0), (1.0, 0.0, 1.0), (0.866, -0.5, -1.0), (0.866, -0.5, 1.0), (0.5, -0.866, -1.0), (0.5, -0.866, 1.0), (0.0, -1.0, -1.0), (0.0, -1.0, 1.0), (-0.5, -0.866, -1.0), (-0.5, -0.866, 1.0), (-0.866, -0.5, -1.0), (-0.866, -0.5, 1.0), (-1.0, 0.0, -1.0), (-1.0, 0.0, 1.0), (-0.866, 0.5, -1.0), (-0.866, 0.5, 1.0), (-0.5, 0.866, -1.0), (-0.5, 0.866, 1.0)], [], [(0, 1, 3, 2), (2, 3, 5, 4), (4, 5, 7, 6), (6, 7, 9, 8), (8, 9, 11, 10), (10, 11, 13, 12), (12, 13, 15, 14), (14, 15, 17, 16), (16, 17, 19, 18), (18, 19, 21, 20), (3, 1, 23, 21, 19, 17, 15, 13, 11, 9, 7, 5), (20, 21, 23, 22), (22, 23, 1, 0), (0, 2, 4, 6, 8, 10, 12, 14, 16, 18, 20, 22)])
_uv = me_cylinder_001.uv_layers.new(name='UVMap')
_uv.uv.foreach_set('vector', [1.0, 0.5, 1.0, 1.0, 0.9167, 1.0, 0.9167, 0.5, 0.9167, 0.5, 0.9167, 1.0, 0.8333, 1.0, 0.8333, 0.5, 0.8333, 0.5, 0.8333, 1.0, 0.75, 1.0, 0.75, 0.5, 0.75, 0.5, 0.75, 1.0, 0.6667, 1.0, 0.6667, 0.5, 0.6667, 0.5, 0.6667, 1.0, 0.5833, 1.0, 0.5833, 0.5, 0.5833, 0.5, 0.5833, 1.0, 0.5, 1.0, 0.5, 0.5, 0.5, 0.5, 0.5, 1.0, 0.4167, 1.0, 0.4167, 0.5, 0.4167, 0.5, 0.4167, 1.0, 0.3333, 1.0, 0.3333, 0.5, 0.3333, 0.5, 0.3333, 1.0, 0.25, 1.0, 0.25, 0.5, 0.25, 0.5, 0.25, 1.0, 0.1667, 1.0, 0.1667, 0.5, 0.37, 0.4578, 0.25, 0.49, 0.13, 0.4578, 0.04215, 0.37, 0.01, 0.25, 0.04215, 0.13, 0.13, 0.04215, 0.25, 0.01, 0.37, 0.04215, 0.4578, 0.13, 0.49, 0.25, 0.4578, 0.37, 0.1667, 0.5, 0.1667, 1.0, 0.08333, 1.0, 0.08333, 0.5, 0.08333, 0.5, 0.08333, 1.0, 7.451e-08, 1.0, 7.451e-08, 0.5, 0.75, 0.49, 0.87, 0.4578, 0.9578, 0.37, 0.99, 0.25, 0.9578, 0.13, 0.87, 0.04215, 0.75, 0.01, 0.63, 0.04215, 0.5422, 0.13, 0.51, 0.25, 0.5422, 0.37, 0.63, 0.4578])
me_cylinder_001.materials.append(mat_material_002)
me_cylinder_001.update()
me_cylinder_002 = bpy.data.meshes.new('Cylinder.002')
me_cylinder_002.from_pydata([(0.0, 1.0, -1.0), (0.0, 1.0, 1.0), (0.5, 0.866, -1.0), (0.5, 0.866, 1.0), (0.866, 0.5, -1.0), (0.866, 0.5, 1.0), (1.0, 0.0, -1.0), (1.0, 0.0, 1.0), (0.866, -0.5, -1.0), (0.866, -0.5, 1.0), (0.5, -0.866, -1.0), (0.5, -0.866, 1.0), (0.0, -1.0, -1.0), (0.0, -1.0, 1.0), (-0.5, -0.866, -1.0), (-0.5, -0.866, 1.0), (-0.866, -0.5, -1.0), (-0.866, -0.5, 1.0), (-1.0, 0.0, -1.0), (-1.0, 0.0, 1.0), (-0.866, 0.5, -1.0), (-0.866, 0.5, 1.0), (-0.5, 0.866, -1.0), (-0.5, 0.866, 1.0)], [], [(0, 1, 3, 2), (2, 3, 5, 4), (4, 5, 7, 6), (6, 7, 9, 8), (8, 9, 11, 10), (10, 11, 13, 12), (12, 13, 15, 14), (14, 15, 17, 16), (16, 17, 19, 18), (18, 19, 21, 20), (3, 1, 23, 21, 19, 17, 15, 13, 11, 9, 7, 5), (20, 21, 23, 22), (22, 23, 1, 0), (0, 2, 4, 6, 8, 10, 12, 14, 16, 18, 20, 22)])
_uv = me_cylinder_002.uv_layers.new(name='UVMap')
_uv.uv.foreach_set('vector', [1.0, 0.5, 1.0, 1.0, 0.9167, 1.0, 0.9167, 0.5, 0.9167, 0.5, 0.9167, 1.0, 0.8333, 1.0, 0.8333, 0.5, 0.8333, 0.5, 0.8333, 1.0, 0.75, 1.0, 0.75, 0.5, 0.75, 0.5, 0.75, 1.0, 0.6667, 1.0, 0.6667, 0.5, 0.6667, 0.5, 0.6667, 1.0, 0.5833, 1.0, 0.5833, 0.5, 0.5833, 0.5, 0.5833, 1.0, 0.5, 1.0, 0.5, 0.5, 0.5, 0.5, 0.5, 1.0, 0.4167, 1.0, 0.4167, 0.5, 0.4167, 0.5, 0.4167, 1.0, 0.3333, 1.0, 0.3333, 0.5, 0.3333, 0.5, 0.3333, 1.0, 0.25, 1.0, 0.25, 0.5, 0.25, 0.5, 0.25, 1.0, 0.1667, 1.0, 0.1667, 0.5, 0.37, 0.4578, 0.25, 0.49, 0.13, 0.4578, 0.04215, 0.37, 0.01, 0.25, 0.04215, 0.13, 0.13, 0.04215, 0.25, 0.01, 0.37, 0.04215, 0.4578, 0.13, 0.49, 0.25, 0.4578, 0.37, 0.1667, 0.5, 0.1667, 1.0, 0.08333, 1.0, 0.08333, 0.5, 0.08333, 0.5, 0.08333, 1.0, 7.451e-08, 1.0, 7.451e-08, 0.5, 0.75, 0.49, 0.87, 0.4578, 0.9578, 0.37, 0.99, 0.25, 0.9578, 0.13, 0.87, 0.04215, 0.75, 0.01, 0.63, 0.04215, 0.5422, 0.13, 0.51, 0.25, 0.5422, 0.37, 0.63, 0.4578])
me_cylinder_002.materials.append(mat_material_002)
me_cylinder_002.update()
me_cylinder_003 = bpy.data.meshes.new('Cylinder.003')
me_cylinder_003.from_pydata([(0.0, 1.0, -1.0), (0.0, 1.0, 1.0), (0.5, 0.866, -1.0), (0.5, 0.866, 1.0), (0.866, 0.5, -1.0), (0.866, 0.5, 1.0), (1.0, 0.0, -1.0), (1.0, 0.0, 1.0), (0.866, -0.5, -1.0), (0.866, -0.5, 1.0), (0.5, -0.866, -1.0), (0.5, -0.866, 1.0), (0.0, -1.0, -1.0), (0.0, -1.0, 1.0), (-0.5, -0.866, -1.0), (-0.5, -0.866, 1.0), (-0.866, -0.5, -1.0), (-0.866, -0.5, 1.0), (-1.0, 0.0, -1.0), (-1.0, 0.0, 1.0), (-0.866, 0.5, -1.0), (-0.866, 0.5, 1.0), (-0.5, 0.866, -1.0), (-0.5, 0.866, 1.0)], [], [(0, 1, 3, 2), (2, 3, 5, 4), (4, 5, 7, 6), (6, 7, 9, 8), (8, 9, 11, 10), (10, 11, 13, 12), (12, 13, 15, 14), (14, 15, 17, 16), (16, 17, 19, 18), (18, 19, 21, 20), (3, 1, 23, 21, 19, 17, 15, 13, 11, 9, 7, 5), (20, 21, 23, 22), (22, 23, 1, 0), (0, 2, 4, 6, 8, 10, 12, 14, 16, 18, 20, 22)])
_uv = me_cylinder_003.uv_layers.new(name='UVMap')
_uv.uv.foreach_set('vector', [1.0, 0.5, 1.0, 1.0, 0.9167, 1.0, 0.9167, 0.5, 0.9167, 0.5, 0.9167, 1.0, 0.8333, 1.0, 0.8333, 0.5, 0.8333, 0.5, 0.8333, 1.0, 0.75, 1.0, 0.75, 0.5, 0.75, 0.5, 0.75, 1.0, 0.6667, 1.0, 0.6667, 0.5, 0.6667, 0.5, 0.6667, 1.0, 0.5833, 1.0, 0.5833, 0.5, 0.5833, 0.5, 0.5833, 1.0, 0.5, 1.0, 0.5, 0.5, 0.5, 0.5, 0.5, 1.0, 0.4167, 1.0, 0.4167, 0.5, 0.4167, 0.5, 0.4167, 1.0, 0.3333, 1.0, 0.3333, 0.5, 0.3333, 0.5, 0.3333, 1.0, 0.25, 1.0, 0.25, 0.5, 0.25, 0.5, 0.25, 1.0, 0.1667, 1.0, 0.1667, 0.5, 0.37, 0.4578, 0.25, 0.49, 0.13, 0.4578, 0.04215, 0.37, 0.01, 0.25, 0.04215, 0.13, 0.13, 0.04215, 0.25, 0.01, 0.37, 0.04215, 0.4578, 0.13, 0.49, 0.25, 0.4578, 0.37, 0.1667, 0.5, 0.1667, 1.0, 0.08333, 1.0, 0.08333, 0.5, 0.08333, 0.5, 0.08333, 1.0, 7.451e-08, 1.0, 7.451e-08, 0.5, 0.75, 0.49, 0.87, 0.4578, 0.9578, 0.37, 0.99, 0.25, 0.9578, 0.13, 0.87, 0.04215, 0.75, 0.01, 0.63, 0.04215, 0.5422, 0.13, 0.51, 0.25, 0.5422, 0.37, 0.63, 0.4578])
me_cylinder_003.materials.append(mat_material_002)
me_cylinder_003.update()
me_cube_010 = bpy.data.meshes.new('Cube.010')
me_cube_010.from_pydata([(-1.0, -1.0, -1.0), (-1.0, -1.0, 1.0), (-1.0, 1.0, -1.0), (-1.0, 1.0, 1.0), (1.0, -1.0, -1.0), (1.0, -1.0, 1.0), (1.0, 1.0, -1.0), (1.0, 1.0, 1.0)], [], [(0, 1, 3, 2), (2, 3, 7, 6), (6, 7, 5, 4), (4, 5, 1, 0), (2, 6, 4, 0), (7, 3, 1, 5)])
_uv = me_cube_010.uv_layers.new(name='UVMap')
_uv.uv.foreach_set('vector', [0.375, 0.0, 0.625, 0.0, 0.625, 0.25, 0.375, 0.25, 0.375, 0.25, 0.625, 0.25, 0.625, 0.5, 0.375, 0.5, 0.375, 0.5, 0.625, 0.5, 0.625, 0.75, 0.375, 0.75, 0.375, 0.75, 0.625, 0.75, 0.625, 1.0, 0.375, 1.0, 0.125, 0.5, 0.375, 0.5, 0.375, 0.75, 0.125, 0.75, 0.625, 0.5, 0.875, 0.5, 0.875, 0.75, 0.625, 0.75])
me_cube_010.materials.append(mat_material_002)
me_cube_010.update()
me_cube_011 = bpy.data.meshes.new('Cube.011')
me_cube_011.from_pydata([(-1.0, -1.0, -1.0), (-1.0, -1.0, 1.0), (-1.0, 1.0, -1.0), (-1.0, 1.0, 1.0), (1.0, -1.0, -1.0), (1.0, -1.0, 1.0), (1.0, 1.0, -1.0), (1.0, 1.0, 1.0)], [], [(0, 1, 3, 2), (2, 3, 7, 6), (6, 7, 5, 4), (4, 5, 1, 0), (2, 6, 4, 0), (7, 3, 1, 5)])
_uv = me_cube_011.uv_layers.new(name='UVMap')
_uv.uv.foreach_set('vector', [0.375, 0.0, 0.625, 0.0, 0.625, 0.25, 0.375, 0.25, 0.375, 0.25, 0.625, 0.25, 0.625, 0.5, 0.375, 0.5, 0.375, 0.5, 0.625, 0.5, 0.625, 0.75, 0.375, 0.75, 0.375, 0.75, 0.625, 0.75, 0.625, 1.0, 0.375, 1.0, 0.125, 0.5, 0.375, 0.5, 0.375, 0.75, 0.125, 0.75, 0.625, 0.5, 0.875, 0.5, 0.875, 0.75, 0.625, 0.75])
me_cube_011.materials.append(mat_material_002)
me_cube_011.update()

# ---- objects
ob_cube = bpy.data.objects.new('Cube', me_cube)
ob_light = bpy.data.objects.new('Light', light_light)
ob_camera = bpy.data.objects.new('Camera', cam_camera)
ob_cube_002 = bpy.data.objects.new('Cube.002', me_cube_002)
ob_cube_001 = bpy.data.objects.new('Cube.001', me_cube_005)
ob_cube_003 = bpy.data.objects.new('Cube.003', me_cube_006)
ob_cube_004 = bpy.data.objects.new('Cube.004', me_cube_007)
ob_cube_005 = bpy.data.objects.new('Cube.005', me_cube_009)
ob_cylinder = bpy.data.objects.new('Cylinder', me_cylinder)
ob_icosphere = bpy.data.objects.new('Icosphere', me_icosphere_001)
ob_cylinder_001 = bpy.data.objects.new('Cylinder.001', me_cylinder_001)
ob_cylinder_002 = bpy.data.objects.new('Cylinder.002', me_cylinder_002)
ob_cylinder_003 = bpy.data.objects.new('Cylinder.003', me_cylinder_003)
ob_cube_006 = bpy.data.objects.new('Cube.006', me_cube_010)
ob_cube_007 = bpy.data.objects.new('Cube.007', me_cube_011)

# ---- transforms, parenting, visibility, modifiers, constraints
ob_cube.location = (0.0, 0.0, 16.02)
ob_cube.scale = (9.912, 9.912, 17.2)
ob_cube.lock_rotations_4d = False
ob_cube.empty_display_type = 'ARROWS'
ob_cube.lineart.crease_threshold = 0.0
ob_light.location = (4.076, 1.005, 5.904)
ob_light.rotation_euler = (0.6503, 0.05522, 1.866)
ob_light.lock_rotations_4d = False
ob_light.empty_display_type = 'ARROWS'
ob_light.color = (0.0, 0.0, 0.0, 0.0)
ob_light.lineart.crease_threshold = 0.0
ob_camera.location = (7.359, -6.926, 4.958)
ob_camera.rotation_euler = (1.109, 0.0, 0.8149)
ob_camera.lock_rotations_4d = False
ob_camera.empty_display_type = 'ARROWS'
ob_camera.color = (0.0, 0.0, 0.0, 0.0)
ob_camera.display_type = 'WIRE'
ob_camera.lineart.crease_threshold = 0.0
ob_cube_002.location = (-8.005, 8.97, 1.786)
ob_cube_002.scale = (1.668, 1.0, 2.39)
ob_cube_001.location = (-8.005, -11.05, 1.786)
ob_cube_001.scale = (1.668, 1.0, 2.39)
ob_cube_003.location = (-9.006, -7.985, 1.786)
ob_cube_003.rotation_euler = (0.0, -0.0, 1.571)
ob_cube_003.scale = (1.668, 1.0, 2.39)
ob_cube_004.location = (11.06, -7.985, 1.786)
ob_cube_004.rotation_euler = (0.0, -0.0, 1.571)
ob_cube_004.scale = (1.668, 1.0, 2.39)
ob_cube_005.location = (0.0, 0.0, 32.1)
ob_cube_005.scale = (5.884, 5.884, 2.236)
ob_cylinder.location = (-5.45, -4.969, 34.76)
ob_cylinder.rotation_euler = (-0.8521, -0.347, 1.819)
ob_cylinder.scale = (0.1641, 0.1641, 1.341)
ob_icosphere.location = (-6.994, -6.048, 36.07)
ob_icosphere.rotation_euler = (-1.377, -0.8207, 2.114)
ob_icosphere.scale = (2.087, 2.087, 1.0)
ob_cylinder_001.location = (4.525, -5.014, 35.41)
ob_cylinder_001.scale = (0.3845, 0.3845, 1.0)
ob_cylinder_002.location = (4.525, -5.014, 37.9)
ob_cylinder_002.scale = (0.2752, 0.2752, 1.689)
ob_cylinder_003.location = (4.525, -5.014, 39.71)
ob_cylinder_003.scale = (0.1481, 0.1481, 1.689)
ob_cube_006.location = (0.0, 0.0, 35.65)
ob_cube_006.scale = (2.799, 2.799, 2.236)
ob_cube_007.location = (0.0, 0.0, 36.52)
ob_cube_007.scale = (2.164, 2.164, 2.236)

# ---- collection membership
col_collection.objects.link(ob_cube)
col_collection.objects.link(ob_light)
col_collection.objects.link(ob_camera)
col_collection.objects.link(ob_cube_002)
col_collection.objects.link(ob_cube_001)
col_collection.objects.link(ob_cube_003)
col_collection.objects.link(ob_cube_004)
col_collection.objects.link(ob_cube_005)
col_collection.objects.link(ob_cylinder)
col_collection.objects.link(ob_icosphere)
col_collection.objects.link(ob_cylinder_001)
col_collection.objects.link(ob_cylinder_002)
col_collection.objects.link(ob_cylinder_003)
col_collection.objects.link(ob_cube_006)
col_collection.objects.link(ob_cube_007)

# ---- scene / render settings (as saved in the file)
scene.camera = ob_camera
scene.frame_start = 1; scene.frame_end = 250; scene.frame_set(1)
scene.render.engine = 'BLENDER_EEVEE_NEXT'
bpy.context.view_layer.update()
